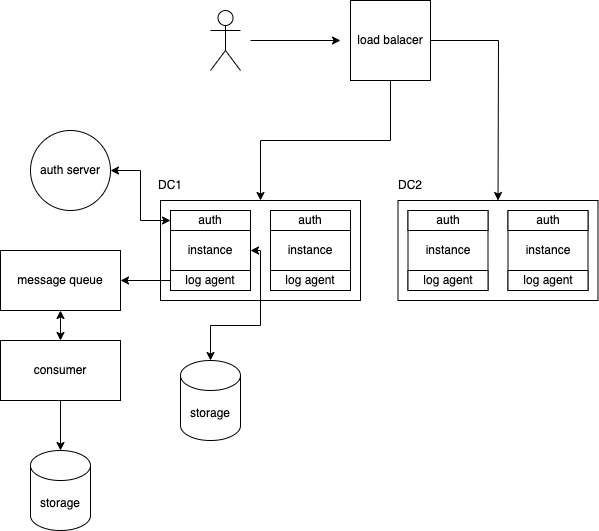

The diagram above was exported from draw.io. Its source (the exported page's mxGraphModel, read from the mxfile embedded in the PNG):
<mxGraphModel dx="1187" dy="792" grid="1" gridSize="10" guides="1" tooltips="1" connect="1" arrows="1" fold="1" page="1" pageScale="1" pageWidth="827" pageHeight="1169" math="0" shadow="0">
  <root>
    <mxCell id="0" />
    <mxCell id="1" parent="0" />
    <mxCell id="ZqbvYvMVNnOR0nPtljuN-1" value="" style="shape=umlActor;verticalLabelPosition=bottom;verticalAlign=top;html=1;outlineConnect=0;" vertex="1" parent="1">
      <mxGeometry x="230" y="50" width="30" height="60" as="geometry" />
    </mxCell>
    <mxCell id="ZqbvYvMVNnOR0nPtljuN-2" value="" style="endArrow=classic;html=1;rounded=0;" edge="1" parent="1">
      <mxGeometry width="50" height="50" relative="1" as="geometry">
        <mxPoint x="270" y="80" as="sourcePoint" />
        <mxPoint x="360" y="80" as="targetPoint" />
      </mxGeometry>
    </mxCell>
    <mxCell id="ZqbvYvMVNnOR0nPtljuN-3" value="auth server" style="ellipse;whiteSpace=wrap;html=1;" vertex="1" parent="1">
      <mxGeometry x="50" y="170" width="80" height="80" as="geometry" />
    </mxCell>
    <mxCell id="ZqbvYvMVNnOR0nPtljuN-16" style="edgeStyle=orthogonalEdgeStyle;rounded=0;orthogonalLoop=1;jettySize=auto;html=1;entryX=0.5;entryY=0;entryDx=0;entryDy=0;" edge="1" parent="1" source="ZqbvYvMVNnOR0nPtljuN-4" target="ZqbvYvMVNnOR0nPtljuN-8">
      <mxGeometry relative="1" as="geometry" />
    </mxCell>
    <mxCell id="ZqbvYvMVNnOR0nPtljuN-17" style="edgeStyle=orthogonalEdgeStyle;rounded=0;orthogonalLoop=1;jettySize=auto;html=1;" edge="1" parent="1" source="ZqbvYvMVNnOR0nPtljuN-4">
      <mxGeometry relative="1" as="geometry">
        <mxPoint x="517.5185185185182" y="239.9999999999999" as="targetPoint" />
      </mxGeometry>
    </mxCell>
    <mxCell id="ZqbvYvMVNnOR0nPtljuN-4" value="load balacer" style="whiteSpace=wrap;html=1;aspect=fixed;" vertex="1" parent="1">
      <mxGeometry x="370" y="40" width="80" height="80" as="geometry" />
    </mxCell>
    <mxCell id="ZqbvYvMVNnOR0nPtljuN-5" style="edgeStyle=orthogonalEdgeStyle;rounded=0;orthogonalLoop=1;jettySize=auto;html=1;exitX=0.5;exitY=1;exitDx=0;exitDy=0;" edge="1" parent="1" source="ZqbvYvMVNnOR0nPtljuN-4" target="ZqbvYvMVNnOR0nPtljuN-4">
      <mxGeometry relative="1" as="geometry" />
    </mxCell>
    <mxCell id="ZqbvYvMVNnOR0nPtljuN-8" value="" style="rounded=0;whiteSpace=wrap;html=1;" vertex="1" parent="1">
      <mxGeometry x="180" y="240" width="200" height="100" as="geometry" />
    </mxCell>
    <mxCell id="ZqbvYvMVNnOR0nPtljuN-11" value="DC1" style="text;html=1;align=center;verticalAlign=middle;whiteSpace=wrap;rounded=0;" vertex="1" parent="1">
      <mxGeometry x="160" y="210" width="60" height="30" as="geometry" />
    </mxCell>
    <mxCell id="ZqbvYvMVNnOR0nPtljuN-15" value="DC2" style="text;html=1;align=center;verticalAlign=middle;whiteSpace=wrap;rounded=0;" vertex="1" parent="1">
      <mxGeometry x="400" y="210" width="60" height="30" as="geometry" />
    </mxCell>
    <mxCell id="ZqbvYvMVNnOR0nPtljuN-29" value="" style="group" vertex="1" connectable="0" parent="1">
      <mxGeometry x="190" y="250" width="80" height="80" as="geometry" />
    </mxCell>
    <mxCell id="ZqbvYvMVNnOR0nPtljuN-9" value="instance" style="whiteSpace=wrap;html=1;aspect=fixed;" vertex="1" parent="ZqbvYvMVNnOR0nPtljuN-29">
      <mxGeometry width="80" height="80" as="geometry" />
    </mxCell>
    <mxCell id="ZqbvYvMVNnOR0nPtljuN-24" value="log agent" style="rounded=0;whiteSpace=wrap;html=1;" vertex="1" parent="ZqbvYvMVNnOR0nPtljuN-29">
      <mxGeometry y="60" width="80" height="20" as="geometry" />
    </mxCell>
    <mxCell id="ZqbvYvMVNnOR0nPtljuN-28" value="auth" style="rounded=0;whiteSpace=wrap;html=1;" vertex="1" parent="ZqbvYvMVNnOR0nPtljuN-29">
      <mxGeometry width="80" height="20" as="geometry" />
    </mxCell>
    <mxCell id="ZqbvYvMVNnOR0nPtljuN-30" value="" style="group" vertex="1" connectable="0" parent="1">
      <mxGeometry x="290" y="250" width="80" height="80" as="geometry" />
    </mxCell>
    <mxCell id="ZqbvYvMVNnOR0nPtljuN-31" value="instance" style="whiteSpace=wrap;html=1;aspect=fixed;" vertex="1" parent="ZqbvYvMVNnOR0nPtljuN-30">
      <mxGeometry width="80" height="80" as="geometry" />
    </mxCell>
    <mxCell id="ZqbvYvMVNnOR0nPtljuN-32" value="log agent" style="rounded=0;whiteSpace=wrap;html=1;" vertex="1" parent="ZqbvYvMVNnOR0nPtljuN-30">
      <mxGeometry y="60" width="80" height="20" as="geometry" />
    </mxCell>
    <mxCell id="ZqbvYvMVNnOR0nPtljuN-33" value="auth" style="rounded=0;whiteSpace=wrap;html=1;" vertex="1" parent="ZqbvYvMVNnOR0nPtljuN-30">
      <mxGeometry width="80" height="20" as="geometry" />
    </mxCell>
    <mxCell id="ZqbvYvMVNnOR0nPtljuN-38" value="" style="rounded=0;whiteSpace=wrap;html=1;" vertex="1" parent="1">
      <mxGeometry x="417.5" y="240" width="200" height="100" as="geometry" />
    </mxCell>
    <mxCell id="ZqbvYvMVNnOR0nPtljuN-39" value="" style="group" vertex="1" connectable="0" parent="1">
      <mxGeometry x="427.5" y="250" width="80" height="80" as="geometry" />
    </mxCell>
    <mxCell id="ZqbvYvMVNnOR0nPtljuN-40" value="instance" style="whiteSpace=wrap;html=1;aspect=fixed;" vertex="1" parent="ZqbvYvMVNnOR0nPtljuN-39">
      <mxGeometry width="80" height="80" as="geometry" />
    </mxCell>
    <mxCell id="ZqbvYvMVNnOR0nPtljuN-41" value="log agent" style="rounded=0;whiteSpace=wrap;html=1;" vertex="1" parent="ZqbvYvMVNnOR0nPtljuN-39">
      <mxGeometry y="60" width="80" height="20" as="geometry" />
    </mxCell>
    <mxCell id="ZqbvYvMVNnOR0nPtljuN-42" value="auth" style="rounded=0;whiteSpace=wrap;html=1;" vertex="1" parent="ZqbvYvMVNnOR0nPtljuN-39">
      <mxGeometry width="80" height="20" as="geometry" />
    </mxCell>
    <mxCell id="ZqbvYvMVNnOR0nPtljuN-43" value="" style="group" vertex="1" connectable="0" parent="1">
      <mxGeometry x="527.5" y="250" width="80" height="80" as="geometry" />
    </mxCell>
    <mxCell id="ZqbvYvMVNnOR0nPtljuN-44" value="instance" style="whiteSpace=wrap;html=1;aspect=fixed;" vertex="1" parent="ZqbvYvMVNnOR0nPtljuN-43">
      <mxGeometry width="80" height="80" as="geometry" />
    </mxCell>
    <mxCell id="ZqbvYvMVNnOR0nPtljuN-45" value="log agent" style="rounded=0;whiteSpace=wrap;html=1;" vertex="1" parent="ZqbvYvMVNnOR0nPtljuN-43">
      <mxGeometry y="60" width="80" height="20" as="geometry" />
    </mxCell>
    <mxCell id="ZqbvYvMVNnOR0nPtljuN-46" value="auth" style="rounded=0;whiteSpace=wrap;html=1;" vertex="1" parent="ZqbvYvMVNnOR0nPtljuN-43">
      <mxGeometry width="80" height="20" as="geometry" />
    </mxCell>
    <mxCell id="ZqbvYvMVNnOR0nPtljuN-50" value="message queue" style="rounded=0;whiteSpace=wrap;html=1;" vertex="1" parent="1">
      <mxGeometry x="20" y="290" width="120" height="60" as="geometry" />
    </mxCell>
    <mxCell id="ZqbvYvMVNnOR0nPtljuN-51" value="" style="edgeStyle=orthogonalEdgeStyle;rounded=0;orthogonalLoop=1;jettySize=auto;html=1;" edge="1" parent="1" source="ZqbvYvMVNnOR0nPtljuN-24" target="ZqbvYvMVNnOR0nPtljuN-50">
      <mxGeometry relative="1" as="geometry" />
    </mxCell>
    <mxCell id="ZqbvYvMVNnOR0nPtljuN-52" value="storage" style="shape=cylinder3;whiteSpace=wrap;html=1;boundedLbl=1;backgroundOutline=1;size=15;" vertex="1" parent="1">
      <mxGeometry x="50" y="490" width="60" height="80" as="geometry" />
    </mxCell>
    <mxCell id="ZqbvYvMVNnOR0nPtljuN-54" value="" style="edgeStyle=orthogonalEdgeStyle;rounded=0;orthogonalLoop=1;jettySize=auto;html=1;startArrow=classic;startFill=1;" edge="1" parent="1" source="ZqbvYvMVNnOR0nPtljuN-53" target="ZqbvYvMVNnOR0nPtljuN-50">
      <mxGeometry relative="1" as="geometry" />
    </mxCell>
    <mxCell id="ZqbvYvMVNnOR0nPtljuN-55" value="" style="edgeStyle=orthogonalEdgeStyle;rounded=0;orthogonalLoop=1;jettySize=auto;html=1;" edge="1" parent="1" source="ZqbvYvMVNnOR0nPtljuN-53" target="ZqbvYvMVNnOR0nPtljuN-52">
      <mxGeometry relative="1" as="geometry" />
    </mxCell>
    <mxCell id="ZqbvYvMVNnOR0nPtljuN-53" value="consumer" style="rounded=0;whiteSpace=wrap;html=1;" vertex="1" parent="1">
      <mxGeometry x="20" y="380" width="120" height="60" as="geometry" />
    </mxCell>
    <mxCell id="ZqbvYvMVNnOR0nPtljuN-56" value="storage" style="shape=cylinder3;whiteSpace=wrap;html=1;boundedLbl=1;backgroundOutline=1;size=15;" vertex="1" parent="1">
      <mxGeometry x="200" y="400" width="60" height="80" as="geometry" />
    </mxCell>
    <mxCell id="ZqbvYvMVNnOR0nPtljuN-57" style="edgeStyle=orthogonalEdgeStyle;rounded=0;orthogonalLoop=1;jettySize=auto;html=1;exitX=1;exitY=0.5;exitDx=0;exitDy=0;startArrow=classic;startFill=1;" edge="1" parent="1" source="ZqbvYvMVNnOR0nPtljuN-9" target="ZqbvYvMVNnOR0nPtljuN-56">
      <mxGeometry relative="1" as="geometry">
        <Array as="points">
          <mxPoint x="280" y="290" />
          <mxPoint x="280" y="365" />
          <mxPoint x="230" y="365" />
        </Array>
      </mxGeometry>
    </mxCell>
    <mxCell id="ZqbvYvMVNnOR0nPtljuN-58" style="edgeStyle=orthogonalEdgeStyle;rounded=0;orthogonalLoop=1;jettySize=auto;html=1;exitX=0;exitY=0.5;exitDx=0;exitDy=0;entryX=1;entryY=0.5;entryDx=0;entryDy=0;startArrow=classic;startFill=1;" edge="1" parent="1" source="ZqbvYvMVNnOR0nPtljuN-28" target="ZqbvYvMVNnOR0nPtljuN-3">
      <mxGeometry relative="1" as="geometry" />
    </mxCell>
  </root>
</mxGraphModel>